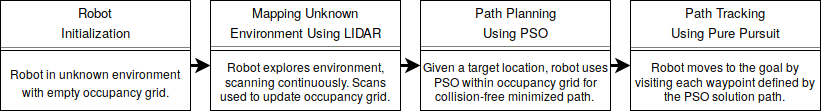

The diagram above was exported from draw.io. Its source (the exported page's mxGraphModel, read from the mxfile embedded in the PNG):
<mxGraphModel dx="1394" dy="773" grid="1" gridSize="10" guides="1" tooltips="1" connect="1" arrows="1" fold="1" page="1" pageScale="1" pageWidth="850" pageHeight="1100" math="0" shadow="0">
  <root>
    <mxCell id="0" />
    <mxCell id="1" parent="0" />
    <mxCell id="7LIPRZFouru4R6VEmE3O-17" value="&lt;p style=&quot;margin: 4px 0px 0px ; text-align: center ; font-size: 13px&quot;&gt;&lt;font style=&quot;font-size: 13px&quot;&gt;Robot &lt;br&gt;&lt;/font&gt;&lt;/p&gt;&lt;p style=&quot;margin: 4px 0px 0px ; text-align: center ; font-size: 13px&quot;&gt;&lt;font style=&quot;font-size: 13px&quot;&gt;Initialization&lt;/font&gt;&lt;/p&gt;&lt;hr style=&quot;font-size: 13px&quot; size=&quot;1&quot;&gt;" style="verticalAlign=top;align=left;overflow=fill;fontSize=12;fontFamily=Helvetica;html=1;labelBackgroundColor=none;" vertex="1" parent="1">
      <mxGeometry x="10" y="20" width="190" height="110" as="geometry" />
    </mxCell>
    <mxCell id="7LIPRZFouru4R6VEmE3O-23" value="&lt;p style=&quot;margin: 4px 0px 0px ; text-align: center ; font-size: 13px&quot;&gt;&lt;font style=&quot;font-size: 13px&quot;&gt;Mapping Unknown &lt;br&gt;&lt;/font&gt;&lt;/p&gt;&lt;p style=&quot;margin: 4px 0px 0px ; text-align: center ; font-size: 13px&quot;&gt;&lt;font style=&quot;font-size: 13px&quot;&gt;Environment Using LIDAR&lt;/font&gt;&lt;b&gt;&lt;br&gt;&lt;/b&gt;&lt;/p&gt;&lt;hr size=&quot;1&quot;&gt;" style="verticalAlign=top;align=left;overflow=fill;fontSize=12;fontFamily=Helvetica;html=1;labelBackgroundColor=none;" vertex="1" parent="1">
      <mxGeometry x="220" y="20" width="190" height="110" as="geometry" />
    </mxCell>
    <mxCell id="7LIPRZFouru4R6VEmE3O-24" value="&lt;p style=&quot;margin: 4px 0px 0px ; text-align: center ; font-size: 13px&quot;&gt;&lt;font style=&quot;font-size: 13px&quot;&gt;Path Planning &lt;br&gt;&lt;/font&gt;&lt;/p&gt;&lt;p style=&quot;margin: 4px 0px 0px ; text-align: center ; font-size: 13px&quot;&gt;&lt;font style=&quot;font-size: 13px&quot;&gt;Using PSO&lt;/font&gt;&lt;br&gt;&lt;/p&gt;&lt;hr size=&quot;1&quot;&gt;" style="verticalAlign=top;align=left;overflow=fill;fontSize=12;fontFamily=Helvetica;html=1;labelBackgroundColor=none;" vertex="1" parent="1">
      <mxGeometry x="430" y="20" width="190" height="110" as="geometry" />
    </mxCell>
    <mxCell id="7LIPRZFouru4R6VEmE3O-25" value="&lt;p style=&quot;margin: 4px 0px 0px ; text-align: center ; font-size: 13px&quot;&gt;&lt;font style=&quot;font-size: 13px&quot;&gt;Path Tracking &lt;br&gt;&lt;/font&gt;&lt;/p&gt;&lt;p style=&quot;margin: 4px 0px 0px ; text-align: center ; font-size: 13px&quot;&gt;&lt;font style=&quot;font-size: 13px&quot;&gt;Using Pure Pursuit&lt;br&gt;&lt;/font&gt;&lt;/p&gt;&lt;hr style=&quot;font-size: 13px&quot; size=&quot;1&quot;&gt;" style="verticalAlign=top;align=left;overflow=fill;fontSize=12;fontFamily=Helvetica;html=1;labelBackgroundColor=none;" vertex="1" parent="1">
      <mxGeometry x="640" y="20" width="190" height="110" as="geometry" />
    </mxCell>
    <mxCell id="7LIPRZFouru4R6VEmE3O-35" style="edgeStyle=orthogonalEdgeStyle;rounded=0;orthogonalLoop=1;jettySize=auto;html=1;exitX=1;exitY=0.25;exitDx=0;exitDy=0;entryX=0;entryY=0.25;entryDx=0;entryDy=0;fontSize=15;strokeWidth=3;" edge="1" parent="1" source="7LIPRZFouru4R6VEmE3O-29" target="7LIPRZFouru4R6VEmE3O-30">
      <mxGeometry relative="1" as="geometry" />
    </mxCell>
    <mxCell id="7LIPRZFouru4R6VEmE3O-29" value="&lt;font style=&quot;font-size: 12px&quot;&gt;Robot in unknown environment&lt;br&gt;with empty occupancy grid.&lt;br&gt;&lt;/font&gt;" style="rounded=0;whiteSpace=wrap;html=1;labelBackgroundColor=none;fontSize=15;" vertex="1" parent="1">
      <mxGeometry x="10" y="70" width="190" height="60" as="geometry" />
    </mxCell>
    <mxCell id="7LIPRZFouru4R6VEmE3O-36" style="edgeStyle=orthogonalEdgeStyle;rounded=0;orthogonalLoop=1;jettySize=auto;html=1;exitX=1;exitY=0.25;exitDx=0;exitDy=0;entryX=0;entryY=0.25;entryDx=0;entryDy=0;strokeWidth=3;fontSize=15;" edge="1" parent="1" source="7LIPRZFouru4R6VEmE3O-30" target="7LIPRZFouru4R6VEmE3O-33">
      <mxGeometry relative="1" as="geometry" />
    </mxCell>
    <mxCell id="7LIPRZFouru4R6VEmE3O-30" value="&lt;div style=&quot;font-size: 12px&quot;&gt;Robot explores environment, scanning continuously. Scans used to update occupancy grid.&lt;br&gt;&lt;/div&gt;" style="rounded=0;whiteSpace=wrap;html=1;labelBackgroundColor=none;fontSize=15;" vertex="1" parent="1">
      <mxGeometry x="220" y="70" width="190" height="60" as="geometry" />
    </mxCell>
    <mxCell id="7LIPRZFouru4R6VEmE3O-37" style="edgeStyle=orthogonalEdgeStyle;rounded=0;orthogonalLoop=1;jettySize=auto;html=1;exitX=1;exitY=0.25;exitDx=0;exitDy=0;entryX=0;entryY=0.25;entryDx=0;entryDy=0;strokeWidth=3;fontSize=15;" edge="1" parent="1" source="7LIPRZFouru4R6VEmE3O-33" target="7LIPRZFouru4R6VEmE3O-34">
      <mxGeometry relative="1" as="geometry" />
    </mxCell>
    <mxCell id="7LIPRZFouru4R6VEmE3O-33" value="&lt;div style=&quot;font-size: 12px&quot;&gt;Given a target location, robot uses PSO within occupancy grid for collision-free minimized path.&lt;br&gt;&lt;/div&gt;" style="rounded=0;whiteSpace=wrap;html=1;labelBackgroundColor=none;fontSize=15;" vertex="1" parent="1">
      <mxGeometry x="430" y="70" width="190" height="60" as="geometry" />
    </mxCell>
    <mxCell id="7LIPRZFouru4R6VEmE3O-34" value="&lt;div style=&quot;font-size: 12px&quot;&gt;Robot moves to the goal by visiting each waypoint defined by the PSO solution path.&lt;br&gt;&lt;/div&gt;" style="rounded=0;whiteSpace=wrap;html=1;labelBackgroundColor=none;fontSize=15;" vertex="1" parent="1">
      <mxGeometry x="640" y="70" width="190" height="60" as="geometry" />
    </mxCell>
  </root>
</mxGraphModel>